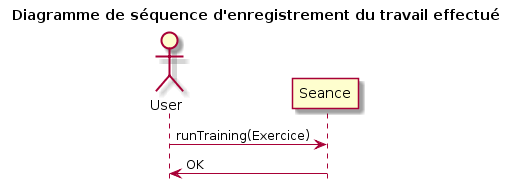

The diagram above was rendered by PlantUML. Its source (embedded in the PNG):
@startuml
hide footbox
actor User

title Diagramme de séquence d'enregistrement du travail effectué

User->Seance: runTraining(Exercice)
Seance->User: OK

@enduml